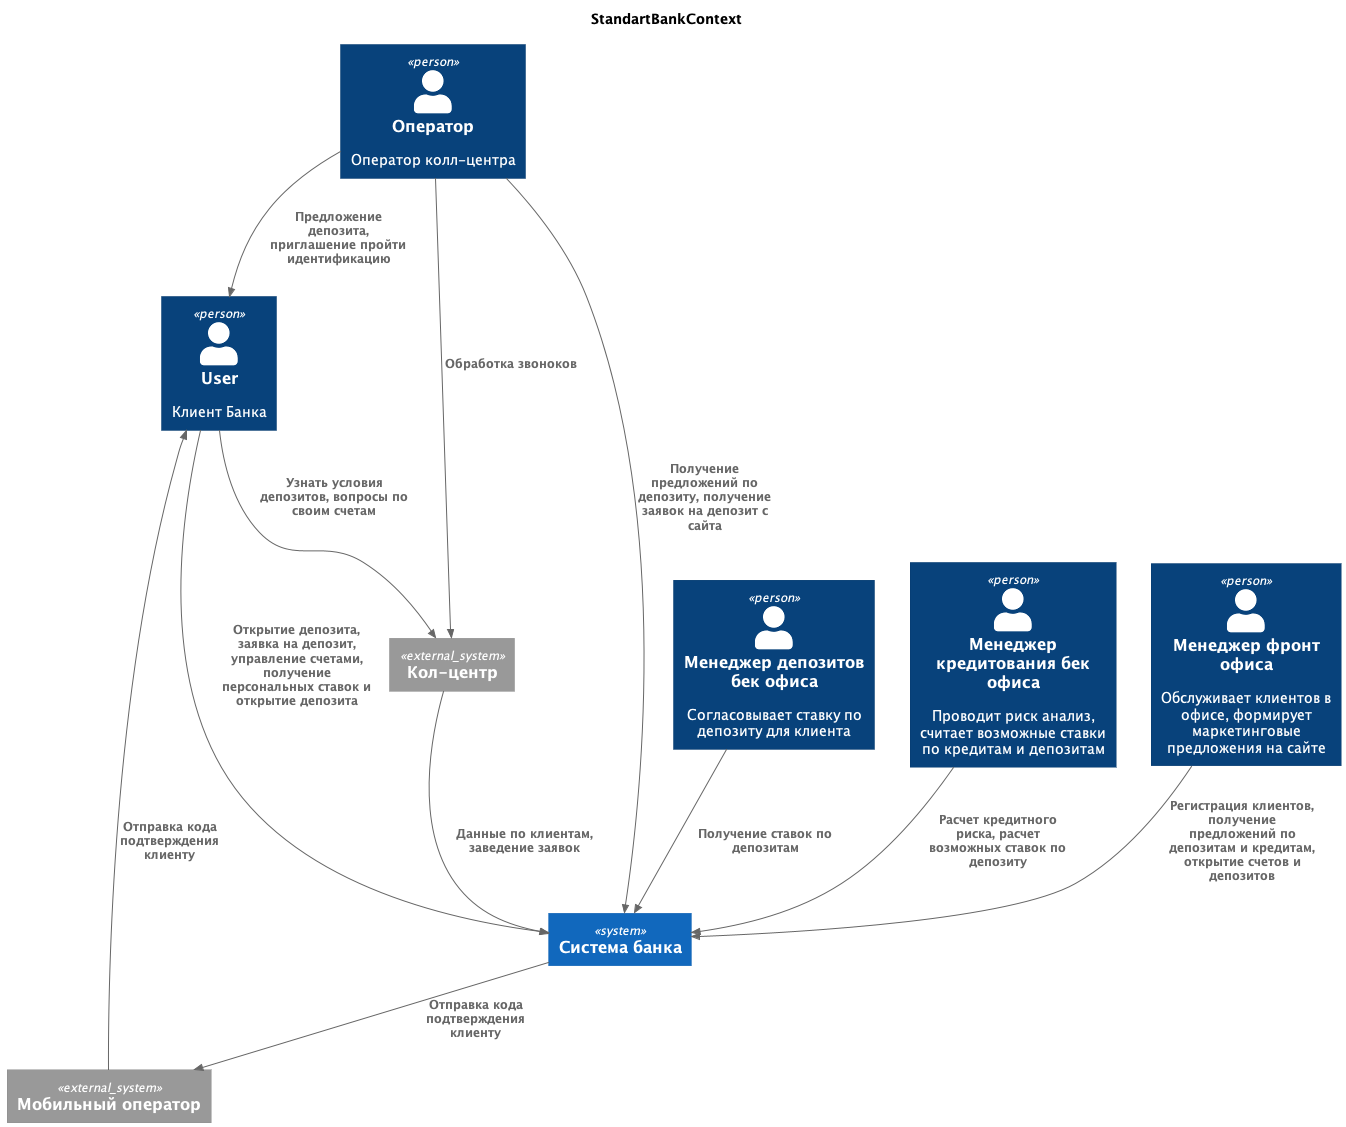

The diagram above was rendered by PlantUML. Its source (embedded in the PNG):
@startuml StandartBank
title StandartBankContext
!includeurl https://raw.githubusercontent.com/RicardoNiepel/C4-PlantUML/master/C4_Component.puml

Person(user, "User", "Клиент Банка")
Person(callCenterOperator, "Оператор", "Оператор колл-центра")
Person(depositManagerBackOffice, "Менеджер депозитов бек офиса", "Согласовывает ставку по депозиту для клиента")
Person(creditManagerBackOffice, "Менеджер кредитования бек офиса", "Проводит риск анализ, считает возможные ставки по кредитам и депозитам")
Person(managerFrontOffice, "Менеджер фронт офиса", "Обслуживает клиентов в офисе, формирует маркетинговые предложения на сайте")

System_Ext(callCenter, "Кол-центр")
System(bankSystem, "Cистема банка")
System_Ext(mobileOperator, "Мобильный оператор")

Rel(user, callCenter, "Узнать условия депозитов, вопросы по своим счетам")

Rel(user, bankSystem, "Открытие депозита, заявка на депозит, управление счетами, получение персональных ставок и открытие депозита")
Rel(callCenterOperator, user, "Предложение депозита, приглашение пройти идентификацию")
Rel(callCenterOperator, callCenter, "Обработка звоноков")
Rel(callCenterOperator, bankSystem, "Получение предложений по депозиту, получение заявок на депозит с сайта")

Rel(callCenter, bankSystem, "Данные по клиентам, заведение заявок")
Rel(managerFrontOffice, bankSystem, "Регистрация клиентов, получение предложений по депозитам и кредитам, открытие счетов и депозитов")
Rel(depositManagerBackOffice, bankSystem,  "Получение ставок по депозитам")
Rel(creditManagerBackOffice, bankSystem, "Расчет кредитного риска, расчет возможных ставок по депозиту")
Rel(bankSystem, mobileOperator, "Отправка кода подтверждения клиенту")
Rel(mobileOperator, user, "Отправка кода подтверждения клиенту")

@enduml